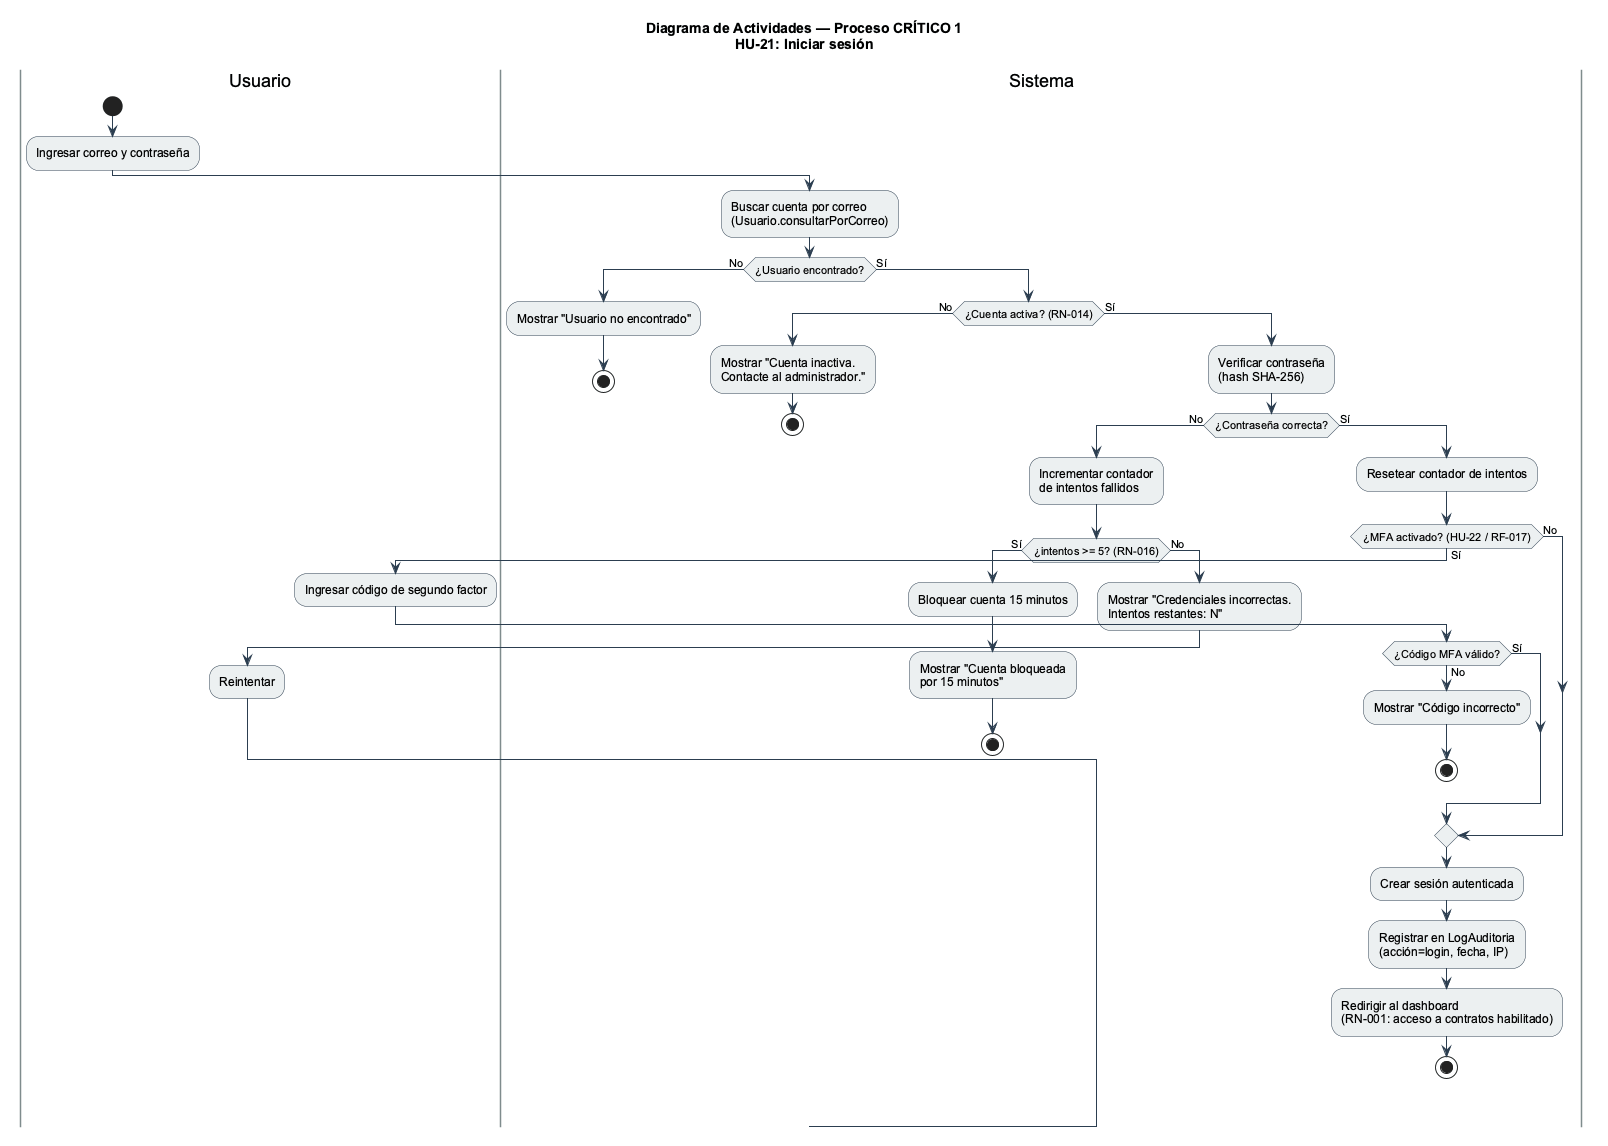

The diagram above was rendered by PlantUML. Its source (embedded in the PNG):
@startuml act_critico1_login
skinparam backgroundColor #FFFFFF
skinparam defaultFontName Arial
skinparam ArrowColor #2C3E50
skinparam ActivityBorderColor #2C3E50
skinparam ActivityBackgroundColor #ECF0F1
skinparam swimlaneBorderColor #7F8C8D
skinparam swimlaneBackgroundColor #FDFEFE

title Diagrama de Actividades — Proceso CRÍTICO 1\nHU-21: Iniciar sesión

|Usuario|
start
:Ingresar correo y contraseña;

|Sistema|
:Buscar cuenta por correo\n(Usuario.consultarPorCorreo);

if (¿Usuario encontrado?) then (No)
  :Mostrar "Usuario no encontrado";
  stop
else (Sí)
  if (¿Cuenta activa? (RN-014)) then (No)
    :Mostrar "Cuenta inactiva.\nContacte al administrador.";
    stop
  else (Sí)
    :Verificar contraseña\n(hash SHA-256);
    if (¿Contraseña correcta?) then (No)
      :Incrementar contador\nde intentos fallidos;
      if (¿intentos >= 5? (RN-016)) then (Sí)
        :Bloquear cuenta 15 minutos;
        :Mostrar "Cuenta bloqueada\npor 15 minutos";
        stop
      else (No)
        :Mostrar "Credenciales incorrectas.\nIntentos restantes: N";
        |Usuario|
        :Reintentar;
        |Sistema|
      endif
    else (Sí)
      :Resetear contador de intentos;
      if (¿MFA activado? (HU-22 / RF-017)) then (Sí)
        |Usuario|
        :Ingresar código de segundo factor;
        |Sistema|
        if (¿Código MFA válido?) then (No)
          :Mostrar "Código incorrecto";
          stop
        else (Sí)
        endif
      else (No)
      endif
      :Crear sesión autenticada;
      :Registrar en LogAuditoria\n(acción=login, fecha, IP);
      :Redirigir al dashboard\n(RN-001: acceso a contratos habilitado);
      stop
    endif
  endif
endif
@enduml